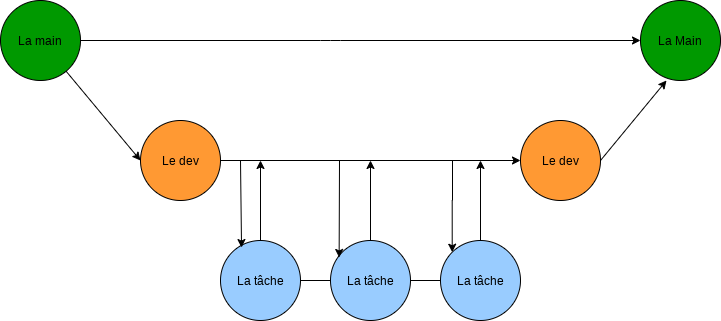

The diagram above was exported from draw.io. Its source (the exported page's mxGraphModel, read from the mxfile embedded in the PNG):
<mxGraphModel dx="1422" dy="750" grid="1" gridSize="10" guides="1" tooltips="1" connect="1" arrows="1" fold="1" page="1" pageScale="1" pageWidth="827" pageHeight="1169" math="0" shadow="0">
  <root>
    <mxCell id="0" />
    <mxCell id="1" parent="0" />
    <mxCell id="2" value="La main" style="ellipse;whiteSpace=wrap;html=1;aspect=fixed;fillColor=#009900;" vertex="1" parent="1">
      <mxGeometry x="30" y="40" width="80" height="80" as="geometry" />
    </mxCell>
    <mxCell id="3" value="La Main" style="ellipse;whiteSpace=wrap;html=1;aspect=fixed;fillColor=#009900;" vertex="1" parent="1">
      <mxGeometry x="670" y="40" width="80" height="80" as="geometry" />
    </mxCell>
    <mxCell id="4" value="" style="endArrow=classic;html=1;exitX=1;exitY=0.5;exitDx=0;exitDy=0;entryX=0;entryY=0.5;entryDx=0;entryDy=0;" edge="1" source="2" target="3" parent="1">
      <mxGeometry width="50" height="50" relative="1" as="geometry">
        <mxPoint x="390" y="380" as="sourcePoint" />
        <mxPoint x="440" y="330" as="targetPoint" />
        <Array as="points">
          <mxPoint x="360" y="80" />
        </Array>
      </mxGeometry>
    </mxCell>
    <mxCell id="5" value="Le dev" style="ellipse;whiteSpace=wrap;html=1;aspect=fixed;fillColor=#FF9933;" vertex="1" parent="1">
      <mxGeometry x="170" y="160" width="80" height="80" as="geometry" />
    </mxCell>
    <mxCell id="6" value="" style="endArrow=classic;html=1;entryX=0;entryY=0.5;entryDx=0;entryDy=0;" edge="1" source="2" target="5" parent="1">
      <mxGeometry width="50" height="50" relative="1" as="geometry">
        <mxPoint x="390" y="380" as="sourcePoint" />
        <mxPoint x="440" y="330" as="targetPoint" />
      </mxGeometry>
    </mxCell>
    <mxCell id="7" value="Le dev" style="ellipse;whiteSpace=wrap;html=1;aspect=fixed;fillColor=#FF9933;" vertex="1" parent="1">
      <mxGeometry x="550" y="160" width="80" height="80" as="geometry" />
    </mxCell>
    <mxCell id="8" value="" style="endArrow=classic;html=1;exitX=1;exitY=0.5;exitDx=0;exitDy=0;entryX=0;entryY=0.5;entryDx=0;entryDy=0;" edge="1" source="5" target="7" parent="1">
      <mxGeometry width="50" height="50" relative="1" as="geometry">
        <mxPoint x="390" y="380" as="sourcePoint" />
        <mxPoint x="550" y="240" as="targetPoint" />
      </mxGeometry>
    </mxCell>
    <mxCell id="9" value="" style="endArrow=classic;html=1;exitX=1;exitY=0.5;exitDx=0;exitDy=0;entryX=0.325;entryY=1;entryDx=0;entryDy=0;entryPerimeter=0;" edge="1" source="7" target="3" parent="1">
      <mxGeometry width="50" height="50" relative="1" as="geometry">
        <mxPoint x="390" y="380" as="sourcePoint" />
        <mxPoint x="440" y="330" as="targetPoint" />
      </mxGeometry>
    </mxCell>
    <mxCell id="10" style="edgeStyle=orthogonalEdgeStyle;rounded=0;orthogonalLoop=1;jettySize=auto;html=1;" edge="1" source="11" parent="1">
      <mxGeometry relative="1" as="geometry">
        <mxPoint x="290" y="200" as="targetPoint" />
      </mxGeometry>
    </mxCell>
    <mxCell id="11" value="La tâche" style="ellipse;whiteSpace=wrap;html=1;aspect=fixed;fillColor=#99CCFF;" vertex="1" parent="1">
      <mxGeometry x="250" y="280" width="80" height="80" as="geometry" />
    </mxCell>
    <mxCell id="12" style="edgeStyle=orthogonalEdgeStyle;rounded=0;orthogonalLoop=1;jettySize=auto;html=1;" edge="1" source="13" parent="1">
      <mxGeometry relative="1" as="geometry">
        <mxPoint x="400" y="200" as="targetPoint" />
      </mxGeometry>
    </mxCell>
    <mxCell id="13" value="La tâche" style="ellipse;whiteSpace=wrap;html=1;aspect=fixed;fillColor=#99CCFF;" vertex="1" parent="1">
      <mxGeometry x="360" y="280" width="80" height="80" as="geometry" />
    </mxCell>
    <mxCell id="14" style="edgeStyle=orthogonalEdgeStyle;rounded=0;orthogonalLoop=1;jettySize=auto;html=1;entryX=0;entryY=0;entryDx=0;entryDy=0;" edge="1" target="15" parent="1">
      <mxGeometry relative="1" as="geometry">
        <mxPoint x="482" y="270" as="targetPoint" />
        <mxPoint x="482" y="200" as="sourcePoint" />
      </mxGeometry>
    </mxCell>
    <mxCell id="15" value="La tâche" style="ellipse;whiteSpace=wrap;html=1;aspect=fixed;fillColor=#99CCFF;" vertex="1" parent="1">
      <mxGeometry x="470" y="280" width="80" height="80" as="geometry" />
    </mxCell>
    <mxCell id="16" value="" style="endArrow=none;html=1;exitX=1;exitY=0.5;exitDx=0;exitDy=0;" edge="1" source="11" parent="1">
      <mxGeometry width="50" height="50" relative="1" as="geometry">
        <mxPoint x="390" y="380" as="sourcePoint" />
        <mxPoint x="360" y="320" as="targetPoint" />
      </mxGeometry>
    </mxCell>
    <mxCell id="17" value="" style="endArrow=none;html=1;entryX=0;entryY=0.5;entryDx=0;entryDy=0;exitX=1;exitY=0.5;exitDx=0;exitDy=0;" edge="1" source="13" target="15" parent="1">
      <mxGeometry width="50" height="50" relative="1" as="geometry">
        <mxPoint x="390" y="380" as="sourcePoint" />
        <mxPoint x="440" y="330" as="targetPoint" />
      </mxGeometry>
    </mxCell>
    <mxCell id="18" value="" style="endArrow=classic;html=1;exitX=0.5;exitY=0;exitDx=0;exitDy=0;" edge="1" source="15" parent="1">
      <mxGeometry width="50" height="50" relative="1" as="geometry">
        <mxPoint x="390" y="380" as="sourcePoint" />
        <mxPoint x="510" y="200" as="targetPoint" />
      </mxGeometry>
    </mxCell>
    <mxCell id="19" value="" style="endArrow=classic;html=1;entryX=0.263;entryY=0.088;entryDx=0;entryDy=0;entryPerimeter=0;" edge="1" target="11" parent="1">
      <mxGeometry width="50" height="50" relative="1" as="geometry">
        <mxPoint x="270" y="200" as="sourcePoint" />
        <mxPoint x="440" y="330" as="targetPoint" />
      </mxGeometry>
    </mxCell>
    <mxCell id="20" value="" style="endArrow=classic;html=1;entryX=0.108;entryY=0.212;entryDx=0;entryDy=0;entryPerimeter=0;" edge="1" target="13" parent="1">
      <mxGeometry width="50" height="50" relative="1" as="geometry">
        <mxPoint x="369" y="200" as="sourcePoint" />
        <mxPoint x="382" y="290" as="targetPoint" />
      </mxGeometry>
    </mxCell>
  </root>
</mxGraphModel>